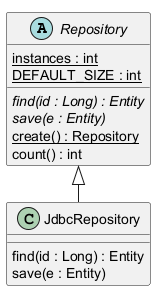

The diagram above was rendered by PlantUML. Its source (embedded in the PNG):
@startuml
abstract class Repository {
  {static} instances : int
  {classifier} DEFAULT_SIZE : int
  {abstract} find(id : Long) : Entity
  {abstract} save(e : Entity)
  {static} create() : Repository
  count() : int
}
class JdbcRepository {
  find(id : Long) : Entity
  save(e : Entity)
}
Repository <|-- JdbcRepository
@enduml